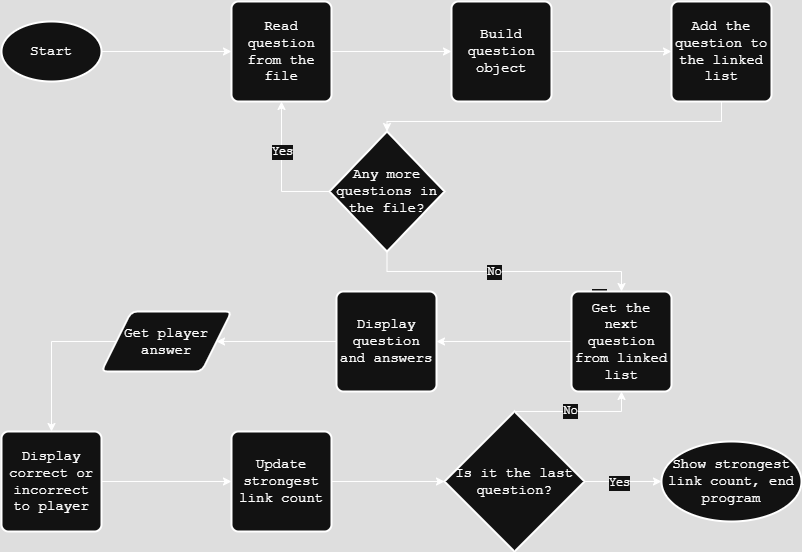

The diagram above was exported from draw.io. Its source (the exported page's mxGraphModel, read from the mxfile embedded in the PNG):
<mxGraphModel dx="1030" dy="611" grid="1" gridSize="10" guides="1" tooltips="1" connect="1" arrows="1" fold="1" page="1" pageScale="1" pageWidth="850" pageHeight="1100" math="0" shadow="0">
  <root>
    <mxCell id="0" />
    <mxCell id="1" parent="0" />
    <mxCell id="lRHc7bL_XkiuvsT3AyrS-6" style="edgeStyle=orthogonalEdgeStyle;rounded=0;orthogonalLoop=1;jettySize=auto;html=1;exitX=1;exitY=0.5;exitDx=0;exitDy=0;exitPerimeter=0;entryX=0;entryY=0.5;entryDx=0;entryDy=0;" edge="1" parent="1" source="lRHc7bL_XkiuvsT3AyrS-2" target="lRHc7bL_XkiuvsT3AyrS-3">
      <mxGeometry relative="1" as="geometry" />
    </mxCell>
    <mxCell id="lRHc7bL_XkiuvsT3AyrS-2" value="&lt;font style=&quot;font-size: 14px;&quot; face=&quot;Courier New&quot;&gt;Start&lt;/font&gt;" style="strokeWidth=2;html=1;shape=mxgraph.flowchart.start_1;whiteSpace=wrap;" vertex="1" parent="1">
      <mxGeometry x="40" y="90" width="100" height="60" as="geometry" />
    </mxCell>
    <mxCell id="lRHc7bL_XkiuvsT3AyrS-7" style="edgeStyle=orthogonalEdgeStyle;rounded=0;orthogonalLoop=1;jettySize=auto;html=1;exitX=1;exitY=0.5;exitDx=0;exitDy=0;" edge="1" parent="1" source="lRHc7bL_XkiuvsT3AyrS-3" target="lRHc7bL_XkiuvsT3AyrS-4">
      <mxGeometry relative="1" as="geometry" />
    </mxCell>
    <mxCell id="lRHc7bL_XkiuvsT3AyrS-3" value="&lt;font style=&quot;font-size: 14px;&quot; face=&quot;Courier New&quot;&gt;Read question from the file&lt;/font&gt;" style="rounded=1;whiteSpace=wrap;html=1;absoluteArcSize=1;arcSize=14;strokeWidth=2;" vertex="1" parent="1">
      <mxGeometry x="270" y="70" width="100" height="100" as="geometry" />
    </mxCell>
    <mxCell id="lRHc7bL_XkiuvsT3AyrS-8" style="edgeStyle=orthogonalEdgeStyle;rounded=0;orthogonalLoop=1;jettySize=auto;html=1;exitX=1;exitY=0.5;exitDx=0;exitDy=0;entryX=0;entryY=0.5;entryDx=0;entryDy=0;" edge="1" parent="1" source="lRHc7bL_XkiuvsT3AyrS-4" target="lRHc7bL_XkiuvsT3AyrS-5">
      <mxGeometry relative="1" as="geometry" />
    </mxCell>
    <mxCell id="lRHc7bL_XkiuvsT3AyrS-4" value="&lt;font style=&quot;font-size: 14px;&quot; face=&quot;Courier New&quot;&gt;Build question object&lt;/font&gt;" style="rounded=1;whiteSpace=wrap;html=1;absoluteArcSize=1;arcSize=14;strokeWidth=2;" vertex="1" parent="1">
      <mxGeometry x="490" y="70" width="100" height="100" as="geometry" />
    </mxCell>
    <mxCell id="lRHc7bL_XkiuvsT3AyrS-5" value="&lt;font style=&quot;font-size: 14px;&quot; face=&quot;Courier New&quot;&gt;Add the question to the linked list&lt;/font&gt;" style="rounded=1;whiteSpace=wrap;html=1;absoluteArcSize=1;arcSize=14;strokeWidth=2;" vertex="1" parent="1">
      <mxGeometry x="710" y="70" width="100" height="100" as="geometry" />
    </mxCell>
    <mxCell id="lRHc7bL_XkiuvsT3AyrS-18" style="edgeStyle=orthogonalEdgeStyle;rounded=0;orthogonalLoop=1;jettySize=auto;html=1;exitX=0;exitY=0.5;exitDx=0;exitDy=0;exitPerimeter=0;entryX=0.5;entryY=1;entryDx=0;entryDy=0;" edge="1" parent="1" source="lRHc7bL_XkiuvsT3AyrS-9" target="lRHc7bL_XkiuvsT3AyrS-3">
      <mxGeometry relative="1" as="geometry" />
    </mxCell>
    <mxCell id="lRHc7bL_XkiuvsT3AyrS-19" value="&lt;font face=&quot;Courier New&quot; style=&quot;font-size: 12px;&quot;&gt;Yes&lt;/font&gt;" style="edgeLabel;html=1;align=center;verticalAlign=middle;resizable=0;points=[];" vertex="1" connectable="0" parent="lRHc7bL_XkiuvsT3AyrS-18">
      <mxGeometry x="0.0609" y="-1" relative="1" as="geometry">
        <mxPoint x="-1" y="-15" as="offset" />
      </mxGeometry>
    </mxCell>
    <mxCell id="lRHc7bL_XkiuvsT3AyrS-23" style="edgeStyle=orthogonalEdgeStyle;rounded=0;orthogonalLoop=1;jettySize=auto;html=1;exitX=0.5;exitY=1;exitDx=0;exitDy=0;exitPerimeter=0;entryX=0.5;entryY=0;entryDx=0;entryDy=0;" edge="1" parent="1" source="lRHc7bL_XkiuvsT3AyrS-9" target="lRHc7bL_XkiuvsT3AyrS-20">
      <mxGeometry relative="1" as="geometry" />
    </mxCell>
    <mxCell id="lRHc7bL_XkiuvsT3AyrS-24" value="&lt;font style=&quot;font-size: 12px;&quot; face=&quot;Courier New&quot;&gt;No&lt;/font&gt;" style="edgeLabel;html=1;align=center;verticalAlign=middle;resizable=0;points=[];" vertex="1" connectable="0" parent="lRHc7bL_XkiuvsT3AyrS-23">
      <mxGeometry x="0.1243" y="2" relative="1" as="geometry">
        <mxPoint x="78" y="26" as="offset" />
      </mxGeometry>
    </mxCell>
    <mxCell id="lRHc7bL_XkiuvsT3AyrS-28" value="&lt;font style=&quot;font-size: 12px;&quot; face=&quot;Courier New&quot;&gt;No&lt;/font&gt;" style="edgeLabel;html=1;align=center;verticalAlign=middle;resizable=0;points=[];" vertex="1" connectable="0" parent="lRHc7bL_XkiuvsT3AyrS-23">
      <mxGeometry x="-0.0754" y="-2" relative="1" as="geometry">
        <mxPoint y="-2" as="offset" />
      </mxGeometry>
    </mxCell>
    <mxCell id="lRHc7bL_XkiuvsT3AyrS-9" value="&lt;font style=&quot;font-size: 14px;&quot; face=&quot;Courier New&quot;&gt;Any more questions in the file?&lt;/font&gt;" style="strokeWidth=2;html=1;shape=mxgraph.flowchart.decision;whiteSpace=wrap;" vertex="1" parent="1">
      <mxGeometry x="368" y="200" width="115" height="120" as="geometry" />
    </mxCell>
    <mxCell id="lRHc7bL_XkiuvsT3AyrS-17" style="edgeStyle=orthogonalEdgeStyle;rounded=0;orthogonalLoop=1;jettySize=auto;html=1;exitX=0.5;exitY=1;exitDx=0;exitDy=0;entryX=0.5;entryY=0;entryDx=0;entryDy=0;entryPerimeter=0;" edge="1" parent="1" source="lRHc7bL_XkiuvsT3AyrS-5" target="lRHc7bL_XkiuvsT3AyrS-9">
      <mxGeometry relative="1" as="geometry">
        <Array as="points">
          <mxPoint x="760" y="190" />
          <mxPoint x="426" y="190" />
        </Array>
      </mxGeometry>
    </mxCell>
    <mxCell id="lRHc7bL_XkiuvsT3AyrS-30" style="edgeStyle=orthogonalEdgeStyle;rounded=0;orthogonalLoop=1;jettySize=auto;html=1;exitX=0;exitY=0.5;exitDx=0;exitDy=0;entryX=1;entryY=0.5;entryDx=0;entryDy=0;" edge="1" parent="1" source="lRHc7bL_XkiuvsT3AyrS-20" target="lRHc7bL_XkiuvsT3AyrS-29">
      <mxGeometry relative="1" as="geometry" />
    </mxCell>
    <mxCell id="lRHc7bL_XkiuvsT3AyrS-20" value="&lt;font style=&quot;font-size: 14px;&quot; face=&quot;Courier New&quot;&gt;Get the next question from linked list&lt;/font&gt;" style="rounded=1;whiteSpace=wrap;html=1;absoluteArcSize=1;arcSize=14;strokeWidth=2;" vertex="1" parent="1">
      <mxGeometry x="610" y="360" width="100" height="100" as="geometry" />
    </mxCell>
    <mxCell id="lRHc7bL_XkiuvsT3AyrS-32" style="edgeStyle=orthogonalEdgeStyle;rounded=0;orthogonalLoop=1;jettySize=auto;html=1;exitX=0;exitY=0.5;exitDx=0;exitDy=0;entryX=1;entryY=0.5;entryDx=0;entryDy=0;" edge="1" parent="1" source="lRHc7bL_XkiuvsT3AyrS-29" target="lRHc7bL_XkiuvsT3AyrS-31">
      <mxGeometry relative="1" as="geometry" />
    </mxCell>
    <mxCell id="lRHc7bL_XkiuvsT3AyrS-29" value="&lt;font style=&quot;font-size: 14px;&quot; face=&quot;Courier New&quot;&gt;Display question and answers&lt;/font&gt;" style="rounded=1;whiteSpace=wrap;html=1;absoluteArcSize=1;arcSize=14;strokeWidth=2;" vertex="1" parent="1">
      <mxGeometry x="375" y="360" width="100" height="100" as="geometry" />
    </mxCell>
    <mxCell id="lRHc7bL_XkiuvsT3AyrS-34" style="edgeStyle=orthogonalEdgeStyle;rounded=0;orthogonalLoop=1;jettySize=auto;html=1;exitX=0;exitY=0.5;exitDx=0;exitDy=0;entryX=0.5;entryY=0;entryDx=0;entryDy=0;" edge="1" parent="1" source="lRHc7bL_XkiuvsT3AyrS-31" target="lRHc7bL_XkiuvsT3AyrS-33">
      <mxGeometry relative="1" as="geometry">
        <Array as="points">
          <mxPoint x="90" y="410" />
        </Array>
      </mxGeometry>
    </mxCell>
    <mxCell id="lRHc7bL_XkiuvsT3AyrS-31" value="&lt;font face=&quot;Courier New&quot; style=&quot;font-size: 14px;&quot;&gt;Get player answer&lt;/font&gt;" style="shape=parallelogram;html=1;strokeWidth=2;perimeter=parallelogramPerimeter;whiteSpace=wrap;rounded=1;arcSize=12;size=0.23;" vertex="1" parent="1">
      <mxGeometry x="140" y="380" width="130" height="60" as="geometry" />
    </mxCell>
    <mxCell id="lRHc7bL_XkiuvsT3AyrS-39" style="edgeStyle=orthogonalEdgeStyle;rounded=0;orthogonalLoop=1;jettySize=auto;html=1;exitX=1;exitY=0.5;exitDx=0;exitDy=0;entryX=0;entryY=0.5;entryDx=0;entryDy=0;" edge="1" parent="1" source="lRHc7bL_XkiuvsT3AyrS-33" target="lRHc7bL_XkiuvsT3AyrS-35">
      <mxGeometry relative="1" as="geometry" />
    </mxCell>
    <mxCell id="lRHc7bL_XkiuvsT3AyrS-33" value="&lt;font style=&quot;font-size: 14px;&quot; face=&quot;Courier New&quot;&gt;Display correct or incorrect to player&lt;/font&gt;" style="rounded=1;whiteSpace=wrap;html=1;absoluteArcSize=1;arcSize=14;strokeWidth=2;" vertex="1" parent="1">
      <mxGeometry x="40" y="500" width="100" height="100" as="geometry" />
    </mxCell>
    <mxCell id="lRHc7bL_XkiuvsT3AyrS-38" style="edgeStyle=orthogonalEdgeStyle;rounded=0;orthogonalLoop=1;jettySize=auto;html=1;exitX=1;exitY=0.5;exitDx=0;exitDy=0;" edge="1" parent="1" source="lRHc7bL_XkiuvsT3AyrS-35" target="lRHc7bL_XkiuvsT3AyrS-36">
      <mxGeometry relative="1" as="geometry" />
    </mxCell>
    <mxCell id="lRHc7bL_XkiuvsT3AyrS-35" value="&lt;font face=&quot;Courier New&quot; style=&quot;font-size: 14px;&quot;&gt;Update strongest link count&lt;/font&gt;" style="rounded=1;whiteSpace=wrap;html=1;absoluteArcSize=1;arcSize=14;strokeWidth=2;" vertex="1" parent="1">
      <mxGeometry x="270" y="500" width="100" height="100" as="geometry" />
    </mxCell>
    <mxCell id="lRHc7bL_XkiuvsT3AyrS-37" style="edgeStyle=orthogonalEdgeStyle;rounded=0;orthogonalLoop=1;jettySize=auto;html=1;exitX=0.5;exitY=0;exitDx=0;exitDy=0;exitPerimeter=0;entryX=0.5;entryY=1;entryDx=0;entryDy=0;" edge="1" parent="1" source="lRHc7bL_XkiuvsT3AyrS-36" target="lRHc7bL_XkiuvsT3AyrS-20">
      <mxGeometry relative="1" as="geometry">
        <Array as="points">
          <mxPoint x="660" y="480" />
        </Array>
      </mxGeometry>
    </mxCell>
    <mxCell id="lRHc7bL_XkiuvsT3AyrS-40" value="&lt;font style=&quot;font-size: 12px;&quot; face=&quot;Courier New&quot;&gt;No&lt;/font&gt;" style="edgeLabel;html=1;align=center;verticalAlign=middle;resizable=0;points=[];" vertex="1" connectable="0" parent="lRHc7bL_XkiuvsT3AyrS-37">
      <mxGeometry x="-0.1276" y="1" relative="1" as="geometry">
        <mxPoint as="offset" />
      </mxGeometry>
    </mxCell>
    <mxCell id="lRHc7bL_XkiuvsT3AyrS-44" style="edgeStyle=orthogonalEdgeStyle;rounded=0;orthogonalLoop=1;jettySize=auto;html=1;exitX=1;exitY=0.5;exitDx=0;exitDy=0;exitPerimeter=0;" edge="1" parent="1" source="lRHc7bL_XkiuvsT3AyrS-36" target="lRHc7bL_XkiuvsT3AyrS-43">
      <mxGeometry relative="1" as="geometry" />
    </mxCell>
    <mxCell id="lRHc7bL_XkiuvsT3AyrS-45" value="&lt;font face=&quot;Courier New&quot; style=&quot;font-size: 12px;&quot;&gt;Yes&lt;/font&gt;" style="edgeLabel;html=1;align=center;verticalAlign=middle;resizable=0;points=[];" vertex="1" connectable="0" parent="lRHc7bL_XkiuvsT3AyrS-44">
      <mxGeometry x="-0.1065" y="-1" relative="1" as="geometry">
        <mxPoint as="offset" />
      </mxGeometry>
    </mxCell>
    <mxCell id="lRHc7bL_XkiuvsT3AyrS-36" value="&lt;font style=&quot;font-size: 14px;&quot; face=&quot;Courier New&quot;&gt;Is it the last question?&lt;/font&gt;" style="strokeWidth=2;html=1;shape=mxgraph.flowchart.decision;whiteSpace=wrap;" vertex="1" parent="1">
      <mxGeometry x="483" y="480" width="140" height="140" as="geometry" />
    </mxCell>
    <mxCell id="lRHc7bL_XkiuvsT3AyrS-43" value="&lt;font face=&quot;Courier New&quot; style=&quot;font-size: 14px;&quot;&gt;Show strongest link count, end program&lt;/font&gt;" style="strokeWidth=2;html=1;shape=mxgraph.flowchart.start_1;whiteSpace=wrap;" vertex="1" parent="1">
      <mxGeometry x="700" y="510" width="140" height="80" as="geometry" />
    </mxCell>
  </root>
</mxGraphModel>